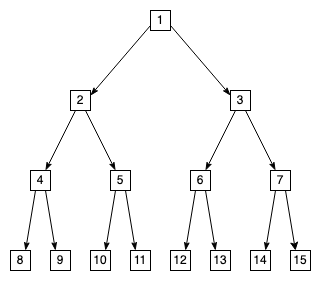

The diagram above was exported from draw.io. Its source (the exported page's mxGraphModel, read from the mxfile embedded in the PNG):
<mxGraphModel dx="521" dy="393" grid="1" gridSize="10" guides="1" tooltips="1" connect="1" arrows="1" fold="1" page="1" pageScale="1" pageWidth="325" pageHeight="300" math="0" shadow="0">
  <root>
    <mxCell id="0" />
    <mxCell id="1" parent="0" />
    <mxCell id="LUA8sfR4mwrjBYLxiQIO-6" value="" style="group" parent="1" vertex="1" connectable="0">
      <mxGeometry x="10" y="250" width="20" height="20" as="geometry" />
    </mxCell>
    <mxCell id="LUA8sfR4mwrjBYLxiQIO-4" value="" style="whiteSpace=wrap;html=1;aspect=fixed;" parent="LUA8sfR4mwrjBYLxiQIO-6" vertex="1">
      <mxGeometry width="20" height="20" as="geometry" />
    </mxCell>
    <mxCell id="LUA8sfR4mwrjBYLxiQIO-5" value="8" style="text;html=1;strokeColor=none;fillColor=none;align=center;verticalAlign=middle;whiteSpace=wrap;rounded=0;" parent="LUA8sfR4mwrjBYLxiQIO-6" vertex="1">
      <mxGeometry width="20" height="20" as="geometry" />
    </mxCell>
    <mxCell id="LUA8sfR4mwrjBYLxiQIO-7" value="" style="group" parent="1" vertex="1" connectable="0">
      <mxGeometry x="50" y="250" width="20" height="20" as="geometry" />
    </mxCell>
    <mxCell id="LUA8sfR4mwrjBYLxiQIO-8" value="" style="whiteSpace=wrap;html=1;aspect=fixed;" parent="LUA8sfR4mwrjBYLxiQIO-7" vertex="1">
      <mxGeometry width="20" height="20" as="geometry" />
    </mxCell>
    <mxCell id="LUA8sfR4mwrjBYLxiQIO-9" value="9" style="text;html=1;strokeColor=none;fillColor=none;align=center;verticalAlign=middle;whiteSpace=wrap;rounded=0;" parent="LUA8sfR4mwrjBYLxiQIO-7" vertex="1">
      <mxGeometry width="20" height="20" as="geometry" />
    </mxCell>
    <mxCell id="LUA8sfR4mwrjBYLxiQIO-10" value="" style="group" parent="1" vertex="1" connectable="0">
      <mxGeometry x="90" y="250" width="20" height="20" as="geometry" />
    </mxCell>
    <mxCell id="LUA8sfR4mwrjBYLxiQIO-11" value="" style="whiteSpace=wrap;html=1;aspect=fixed;" parent="LUA8sfR4mwrjBYLxiQIO-10" vertex="1">
      <mxGeometry width="20" height="20" as="geometry" />
    </mxCell>
    <mxCell id="LUA8sfR4mwrjBYLxiQIO-12" value="10" style="text;html=1;strokeColor=none;fillColor=none;align=center;verticalAlign=middle;whiteSpace=wrap;rounded=0;" parent="LUA8sfR4mwrjBYLxiQIO-10" vertex="1">
      <mxGeometry width="20" height="20" as="geometry" />
    </mxCell>
    <mxCell id="LUA8sfR4mwrjBYLxiQIO-13" value="" style="group" parent="1" vertex="1" connectable="0">
      <mxGeometry x="130" y="250" width="20" height="20" as="geometry" />
    </mxCell>
    <mxCell id="LUA8sfR4mwrjBYLxiQIO-14" value="" style="whiteSpace=wrap;html=1;aspect=fixed;" parent="LUA8sfR4mwrjBYLxiQIO-13" vertex="1">
      <mxGeometry width="20" height="20" as="geometry" />
    </mxCell>
    <mxCell id="LUA8sfR4mwrjBYLxiQIO-15" value="11" style="text;html=1;strokeColor=none;fillColor=none;align=center;verticalAlign=middle;whiteSpace=wrap;rounded=0;" parent="LUA8sfR4mwrjBYLxiQIO-13" vertex="1">
      <mxGeometry width="20" height="20" as="geometry" />
    </mxCell>
    <mxCell id="LUA8sfR4mwrjBYLxiQIO-16" value="" style="group" parent="1" vertex="1" connectable="0">
      <mxGeometry x="170" y="250" width="20" height="20" as="geometry" />
    </mxCell>
    <mxCell id="LUA8sfR4mwrjBYLxiQIO-17" value="" style="whiteSpace=wrap;html=1;aspect=fixed;" parent="LUA8sfR4mwrjBYLxiQIO-16" vertex="1">
      <mxGeometry width="20" height="20" as="geometry" />
    </mxCell>
    <mxCell id="LUA8sfR4mwrjBYLxiQIO-18" value="12" style="text;html=1;strokeColor=none;fillColor=none;align=center;verticalAlign=middle;whiteSpace=wrap;rounded=0;" parent="LUA8sfR4mwrjBYLxiQIO-16" vertex="1">
      <mxGeometry width="20" height="20" as="geometry" />
    </mxCell>
    <mxCell id="LUA8sfR4mwrjBYLxiQIO-20" value="" style="group" parent="1" vertex="1" connectable="0">
      <mxGeometry x="210" y="250" width="20" height="20" as="geometry" />
    </mxCell>
    <mxCell id="LUA8sfR4mwrjBYLxiQIO-21" value="" style="whiteSpace=wrap;html=1;aspect=fixed;" parent="LUA8sfR4mwrjBYLxiQIO-20" vertex="1">
      <mxGeometry width="20" height="20" as="geometry" />
    </mxCell>
    <mxCell id="LUA8sfR4mwrjBYLxiQIO-22" value="13" style="text;html=1;strokeColor=none;fillColor=none;align=center;verticalAlign=middle;whiteSpace=wrap;rounded=0;" parent="LUA8sfR4mwrjBYLxiQIO-20" vertex="1">
      <mxGeometry width="20" height="20" as="geometry" />
    </mxCell>
    <mxCell id="LUA8sfR4mwrjBYLxiQIO-23" value="" style="group" parent="1" vertex="1" connectable="0">
      <mxGeometry x="250" y="250" width="20" height="20" as="geometry" />
    </mxCell>
    <mxCell id="LUA8sfR4mwrjBYLxiQIO-24" value="" style="whiteSpace=wrap;html=1;aspect=fixed;" parent="LUA8sfR4mwrjBYLxiQIO-23" vertex="1">
      <mxGeometry width="20" height="20" as="geometry" />
    </mxCell>
    <mxCell id="LUA8sfR4mwrjBYLxiQIO-25" value="14" style="text;html=1;strokeColor=none;fillColor=none;align=center;verticalAlign=middle;whiteSpace=wrap;rounded=0;" parent="LUA8sfR4mwrjBYLxiQIO-23" vertex="1">
      <mxGeometry width="20" height="20" as="geometry" />
    </mxCell>
    <mxCell id="LUA8sfR4mwrjBYLxiQIO-26" value="" style="group" parent="1" vertex="1" connectable="0">
      <mxGeometry x="30" y="170" width="20" height="20" as="geometry" />
    </mxCell>
    <mxCell id="LUA8sfR4mwrjBYLxiQIO-27" value="" style="whiteSpace=wrap;html=1;aspect=fixed;" parent="LUA8sfR4mwrjBYLxiQIO-26" vertex="1">
      <mxGeometry width="20" height="20" as="geometry" />
    </mxCell>
    <mxCell id="LUA8sfR4mwrjBYLxiQIO-28" value="4" style="text;html=1;strokeColor=none;fillColor=none;align=center;verticalAlign=middle;whiteSpace=wrap;rounded=0;" parent="LUA8sfR4mwrjBYLxiQIO-26" vertex="1">
      <mxGeometry width="20" height="20" as="geometry" />
    </mxCell>
    <mxCell id="LUA8sfR4mwrjBYLxiQIO-32" value="" style="group" parent="1" vertex="1" connectable="0">
      <mxGeometry x="110" y="170" width="20" height="20" as="geometry" />
    </mxCell>
    <mxCell id="LUA8sfR4mwrjBYLxiQIO-33" value="" style="whiteSpace=wrap;html=1;aspect=fixed;" parent="LUA8sfR4mwrjBYLxiQIO-32" vertex="1">
      <mxGeometry width="20" height="20" as="geometry" />
    </mxCell>
    <mxCell id="LUA8sfR4mwrjBYLxiQIO-34" value="&lt;span style=&quot;white-space: pre&quot;&gt;5&lt;/span&gt;" style="text;html=1;strokeColor=none;fillColor=none;align=center;verticalAlign=middle;whiteSpace=wrap;rounded=0;" parent="LUA8sfR4mwrjBYLxiQIO-32" vertex="1">
      <mxGeometry width="20" height="20" as="geometry" />
    </mxCell>
    <mxCell id="LUA8sfR4mwrjBYLxiQIO-35" value="" style="group" parent="1" vertex="1" connectable="0">
      <mxGeometry x="190" y="170" width="20" height="20" as="geometry" />
    </mxCell>
    <mxCell id="LUA8sfR4mwrjBYLxiQIO-36" value="" style="whiteSpace=wrap;html=1;aspect=fixed;" parent="LUA8sfR4mwrjBYLxiQIO-35" vertex="1">
      <mxGeometry width="20" height="20" as="geometry" />
    </mxCell>
    <mxCell id="LUA8sfR4mwrjBYLxiQIO-37" value="&lt;span style=&quot;white-space: pre&quot;&gt;6&lt;/span&gt;" style="text;html=1;strokeColor=none;fillColor=none;align=center;verticalAlign=middle;whiteSpace=wrap;rounded=0;" parent="LUA8sfR4mwrjBYLxiQIO-35" vertex="1">
      <mxGeometry width="20" height="20" as="geometry" />
    </mxCell>
    <mxCell id="LUA8sfR4mwrjBYLxiQIO-38" value="" style="group" parent="1" vertex="1" connectable="0">
      <mxGeometry x="270" y="170" width="20" height="20" as="geometry" />
    </mxCell>
    <mxCell id="LUA8sfR4mwrjBYLxiQIO-39" value="" style="whiteSpace=wrap;html=1;aspect=fixed;" parent="LUA8sfR4mwrjBYLxiQIO-38" vertex="1">
      <mxGeometry width="20" height="20" as="geometry" />
    </mxCell>
    <mxCell id="LUA8sfR4mwrjBYLxiQIO-40" value="&lt;span style=&quot;white-space: pre&quot;&gt;7&lt;/span&gt;" style="text;html=1;strokeColor=none;fillColor=none;align=center;verticalAlign=middle;whiteSpace=wrap;rounded=0;" parent="LUA8sfR4mwrjBYLxiQIO-38" vertex="1">
      <mxGeometry width="20" height="20" as="geometry" />
    </mxCell>
    <mxCell id="LUA8sfR4mwrjBYLxiQIO-41" value="" style="group" parent="1" vertex="1" connectable="0">
      <mxGeometry x="70" y="90" width="20" height="20" as="geometry" />
    </mxCell>
    <mxCell id="LUA8sfR4mwrjBYLxiQIO-42" value="" style="whiteSpace=wrap;html=1;aspect=fixed;" parent="LUA8sfR4mwrjBYLxiQIO-41" vertex="1">
      <mxGeometry width="20" height="20" as="geometry" />
    </mxCell>
    <mxCell id="LUA8sfR4mwrjBYLxiQIO-43" value="2" style="text;html=1;strokeColor=none;fillColor=none;align=center;verticalAlign=middle;whiteSpace=wrap;rounded=0;" parent="LUA8sfR4mwrjBYLxiQIO-41" vertex="1">
      <mxGeometry width="20" height="20" as="geometry" />
    </mxCell>
    <mxCell id="LUA8sfR4mwrjBYLxiQIO-44" value="" style="group" parent="1" vertex="1" connectable="0">
      <mxGeometry x="230" y="90" width="20" height="20" as="geometry" />
    </mxCell>
    <mxCell id="LUA8sfR4mwrjBYLxiQIO-45" value="" style="whiteSpace=wrap;html=1;aspect=fixed;" parent="LUA8sfR4mwrjBYLxiQIO-44" vertex="1">
      <mxGeometry width="20" height="20" as="geometry" />
    </mxCell>
    <mxCell id="LUA8sfR4mwrjBYLxiQIO-46" value="3" style="text;html=1;strokeColor=none;fillColor=none;align=center;verticalAlign=middle;whiteSpace=wrap;rounded=0;" parent="LUA8sfR4mwrjBYLxiQIO-44" vertex="1">
      <mxGeometry width="20" height="20" as="geometry" />
    </mxCell>
    <mxCell id="LUA8sfR4mwrjBYLxiQIO-47" value="" style="group" parent="1" vertex="1" connectable="0">
      <mxGeometry x="150" y="10" width="20" height="20" as="geometry" />
    </mxCell>
    <mxCell id="LUA8sfR4mwrjBYLxiQIO-48" value="" style="whiteSpace=wrap;html=1;aspect=fixed;" parent="LUA8sfR4mwrjBYLxiQIO-47" vertex="1">
      <mxGeometry width="20" height="20" as="geometry" />
    </mxCell>
    <mxCell id="LUA8sfR4mwrjBYLxiQIO-49" value="1" style="text;html=1;strokeColor=none;fillColor=none;align=center;verticalAlign=middle;whiteSpace=wrap;rounded=0;" parent="LUA8sfR4mwrjBYLxiQIO-47" vertex="1">
      <mxGeometry width="20" height="20" as="geometry" />
    </mxCell>
    <mxCell id="LUA8sfR4mwrjBYLxiQIO-50" style="rounded=0;orthogonalLoop=1;jettySize=auto;html=1;exitX=0;exitY=0.75;exitDx=0;exitDy=0;entryX=1;entryY=0.25;entryDx=0;entryDy=0;endArrow=classicThin;endFill=1;" parent="1" source="LUA8sfR4mwrjBYLxiQIO-49" target="LUA8sfR4mwrjBYLxiQIO-43" edge="1">
      <mxGeometry relative="1" as="geometry" />
    </mxCell>
    <mxCell id="LUA8sfR4mwrjBYLxiQIO-51" style="edgeStyle=none;rounded=0;orthogonalLoop=1;jettySize=auto;html=1;exitX=1;exitY=0.75;exitDx=0;exitDy=0;entryX=0;entryY=0.25;entryDx=0;entryDy=0;endArrow=classicThin;endFill=1;" parent="1" source="LUA8sfR4mwrjBYLxiQIO-49" target="LUA8sfR4mwrjBYLxiQIO-46" edge="1">
      <mxGeometry relative="1" as="geometry" />
    </mxCell>
    <mxCell id="LUA8sfR4mwrjBYLxiQIO-53" style="edgeStyle=none;rounded=0;orthogonalLoop=1;jettySize=auto;html=1;exitX=0.25;exitY=1;exitDx=0;exitDy=0;entryX=0.75;entryY=0;entryDx=0;entryDy=0;endArrow=classicThin;endFill=1;" parent="1" source="LUA8sfR4mwrjBYLxiQIO-43" target="LUA8sfR4mwrjBYLxiQIO-28" edge="1">
      <mxGeometry relative="1" as="geometry" />
    </mxCell>
    <mxCell id="LUA8sfR4mwrjBYLxiQIO-54" style="edgeStyle=none;rounded=0;orthogonalLoop=1;jettySize=auto;html=1;exitX=0.75;exitY=1;exitDx=0;exitDy=0;entryX=0.25;entryY=0;entryDx=0;entryDy=0;endArrow=classicThin;endFill=1;" parent="1" source="LUA8sfR4mwrjBYLxiQIO-43" target="LUA8sfR4mwrjBYLxiQIO-34" edge="1">
      <mxGeometry relative="1" as="geometry" />
    </mxCell>
    <mxCell id="LUA8sfR4mwrjBYLxiQIO-55" style="edgeStyle=none;rounded=0;orthogonalLoop=1;jettySize=auto;html=1;exitX=0.25;exitY=1;exitDx=0;exitDy=0;entryX=0.75;entryY=0;entryDx=0;entryDy=0;endArrow=classicThin;endFill=1;" parent="1" source="LUA8sfR4mwrjBYLxiQIO-46" target="LUA8sfR4mwrjBYLxiQIO-37" edge="1">
      <mxGeometry relative="1" as="geometry" />
    </mxCell>
    <mxCell id="LUA8sfR4mwrjBYLxiQIO-56" style="edgeStyle=none;rounded=0;orthogonalLoop=1;jettySize=auto;html=1;exitX=0.75;exitY=1;exitDx=0;exitDy=0;entryX=0.25;entryY=0;entryDx=0;entryDy=0;endArrow=classicThin;endFill=1;" parent="1" source="LUA8sfR4mwrjBYLxiQIO-46" target="LUA8sfR4mwrjBYLxiQIO-40" edge="1">
      <mxGeometry relative="1" as="geometry" />
    </mxCell>
    <mxCell id="LUA8sfR4mwrjBYLxiQIO-57" style="edgeStyle=none;rounded=0;orthogonalLoop=1;jettySize=auto;html=1;exitX=0.25;exitY=1;exitDx=0;exitDy=0;entryX=0.75;entryY=0;entryDx=0;entryDy=0;endArrow=classicThin;endFill=1;" parent="1" source="LUA8sfR4mwrjBYLxiQIO-28" target="LUA8sfR4mwrjBYLxiQIO-5" edge="1">
      <mxGeometry relative="1" as="geometry" />
    </mxCell>
    <mxCell id="LUA8sfR4mwrjBYLxiQIO-58" style="edgeStyle=none;rounded=0;orthogonalLoop=1;jettySize=auto;html=1;exitX=0.75;exitY=1;exitDx=0;exitDy=0;entryX=0.25;entryY=0;entryDx=0;entryDy=0;endArrow=classicThin;endFill=1;" parent="1" source="LUA8sfR4mwrjBYLxiQIO-28" target="LUA8sfR4mwrjBYLxiQIO-9" edge="1">
      <mxGeometry relative="1" as="geometry" />
    </mxCell>
    <mxCell id="LUA8sfR4mwrjBYLxiQIO-60" style="edgeStyle=none;rounded=0;orthogonalLoop=1;jettySize=auto;html=1;exitX=0.25;exitY=1;exitDx=0;exitDy=0;entryX=0.75;entryY=0;entryDx=0;entryDy=0;endArrow=classicThin;endFill=1;" parent="1" source="LUA8sfR4mwrjBYLxiQIO-34" target="LUA8sfR4mwrjBYLxiQIO-12" edge="1">
      <mxGeometry relative="1" as="geometry" />
    </mxCell>
    <mxCell id="LUA8sfR4mwrjBYLxiQIO-61" style="edgeStyle=none;rounded=0;orthogonalLoop=1;jettySize=auto;html=1;exitX=0.75;exitY=1;exitDx=0;exitDy=0;entryX=0.25;entryY=0;entryDx=0;entryDy=0;endArrow=classicThin;endFill=1;" parent="1" source="LUA8sfR4mwrjBYLxiQIO-34" target="LUA8sfR4mwrjBYLxiQIO-15" edge="1">
      <mxGeometry relative="1" as="geometry" />
    </mxCell>
    <mxCell id="LUA8sfR4mwrjBYLxiQIO-62" style="edgeStyle=none;rounded=0;orthogonalLoop=1;jettySize=auto;html=1;exitX=0.25;exitY=1;exitDx=0;exitDy=0;entryX=0.75;entryY=0;entryDx=0;entryDy=0;endArrow=classicThin;endFill=1;" parent="1" source="LUA8sfR4mwrjBYLxiQIO-37" target="LUA8sfR4mwrjBYLxiQIO-18" edge="1">
      <mxGeometry relative="1" as="geometry" />
    </mxCell>
    <mxCell id="LUA8sfR4mwrjBYLxiQIO-63" style="edgeStyle=none;rounded=0;orthogonalLoop=1;jettySize=auto;html=1;exitX=0.75;exitY=1;exitDx=0;exitDy=0;entryX=0.25;entryY=0;entryDx=0;entryDy=0;endArrow=classicThin;endFill=1;" parent="1" source="LUA8sfR4mwrjBYLxiQIO-37" target="LUA8sfR4mwrjBYLxiQIO-22" edge="1">
      <mxGeometry relative="1" as="geometry" />
    </mxCell>
    <mxCell id="LUA8sfR4mwrjBYLxiQIO-64" style="edgeStyle=none;rounded=0;orthogonalLoop=1;jettySize=auto;html=1;exitX=0.25;exitY=1;exitDx=0;exitDy=0;entryX=0.75;entryY=0;entryDx=0;entryDy=0;endArrow=classicThin;endFill=1;" parent="1" source="LUA8sfR4mwrjBYLxiQIO-40" target="LUA8sfR4mwrjBYLxiQIO-25" edge="1">
      <mxGeometry relative="1" as="geometry" />
    </mxCell>
    <mxCell id="fdi3ERBUAI0_H1AFe057-2" value="" style="group" parent="1" vertex="1" connectable="0">
      <mxGeometry x="290" y="250" width="20" height="20" as="geometry" />
    </mxCell>
    <mxCell id="fdi3ERBUAI0_H1AFe057-3" value="" style="whiteSpace=wrap;html=1;aspect=fixed;" parent="fdi3ERBUAI0_H1AFe057-2" vertex="1">
      <mxGeometry width="20" height="20" as="geometry" />
    </mxCell>
    <mxCell id="fdi3ERBUAI0_H1AFe057-4" value="15" style="text;html=1;strokeColor=none;fillColor=none;align=center;verticalAlign=middle;whiteSpace=wrap;rounded=0;" parent="fdi3ERBUAI0_H1AFe057-2" vertex="1">
      <mxGeometry width="20" height="20" as="geometry" />
    </mxCell>
    <mxCell id="fdi3ERBUAI0_H1AFe057-5" style="rounded=0;orthogonalLoop=1;jettySize=auto;html=1;exitX=0.75;exitY=1;exitDx=0;exitDy=0;entryX=0.25;entryY=0;entryDx=0;entryDy=0;" parent="1" source="LUA8sfR4mwrjBYLxiQIO-40" target="fdi3ERBUAI0_H1AFe057-4" edge="1">
      <mxGeometry relative="1" as="geometry" />
    </mxCell>
  </root>
</mxGraphModel>